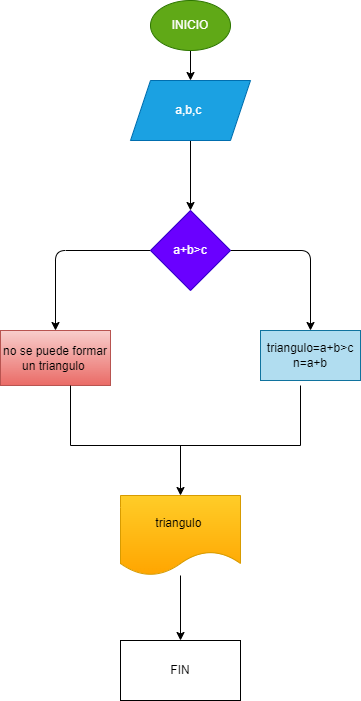

The diagram above was exported from draw.io. Its source (the exported page's mxGraphModel, read from the mxfile embedded in the PNG):
<mxGraphModel dx="1271" dy="785" grid="1" gridSize="10" guides="1" tooltips="1" connect="1" arrows="1" fold="1" page="1" pageScale="1" pageWidth="827" pageHeight="1169" math="0" shadow="0">
  <root>
    <mxCell id="0" />
    <mxCell id="1" parent="0" />
    <mxCell id="4" value="" style="edgeStyle=none;html=1;" edge="1" parent="1" source="2" target="3">
      <mxGeometry relative="1" as="geometry" />
    </mxCell>
    <mxCell id="2" value="INICIO" style="ellipse;whiteSpace=wrap;html=1;fillColor=#60a917;fontColor=#ffffff;strokeColor=#2D7600;" vertex="1" parent="1">
      <mxGeometry x="220" y="10" width="80" height="50" as="geometry" />
    </mxCell>
    <mxCell id="6" value="" style="edgeStyle=none;html=1;" edge="1" parent="1" source="3" target="5">
      <mxGeometry relative="1" as="geometry" />
    </mxCell>
    <mxCell id="3" value="a,b,c&amp;nbsp;" style="shape=parallelogram;perimeter=parallelogramPerimeter;whiteSpace=wrap;html=1;fixedSize=1;fillColor=#1ba1e2;fontColor=#ffffff;strokeColor=#006EAF;" vertex="1" parent="1">
      <mxGeometry x="200" y="90" width="120" height="60" as="geometry" />
    </mxCell>
    <mxCell id="8" value="" style="edgeStyle=none;html=1;" edge="1" parent="1" source="5" target="7">
      <mxGeometry relative="1" as="geometry">
        <Array as="points">
          <mxPoint x="380" y="260" />
        </Array>
      </mxGeometry>
    </mxCell>
    <mxCell id="10" value="" style="edgeStyle=none;html=1;" edge="1" parent="1" source="5" target="9">
      <mxGeometry relative="1" as="geometry">
        <Array as="points">
          <mxPoint x="125" y="260" />
        </Array>
      </mxGeometry>
    </mxCell>
    <mxCell id="5" value="a+b&amp;gt;c" style="rhombus;whiteSpace=wrap;html=1;fillColor=#6a00ff;fontColor=#ffffff;strokeColor=#3700CC;" vertex="1" parent="1">
      <mxGeometry x="220" y="220" width="80" height="80" as="geometry" />
    </mxCell>
    <mxCell id="7" value="triangulo=a+b&amp;gt;c&lt;br&gt;n=a+b" style="whiteSpace=wrap;html=1;fillColor=#b1ddf0;strokeColor=#10739e;" vertex="1" parent="1">
      <mxGeometry x="330" y="340" width="100" height="50" as="geometry" />
    </mxCell>
    <mxCell id="9" value="no se puede formar un triangulo&amp;nbsp;" style="whiteSpace=wrap;html=1;fillColor=#f8cecc;gradientColor=#ea6b66;strokeColor=#b85450;" vertex="1" parent="1">
      <mxGeometry x="70" y="340" width="110" height="55" as="geometry" />
    </mxCell>
    <mxCell id="18" value="" style="edgeStyle=none;html=1;" edge="1" parent="1" source="13" target="17">
      <mxGeometry relative="1" as="geometry" />
    </mxCell>
    <mxCell id="13" value="triangulo&amp;nbsp;" style="shape=document;whiteSpace=wrap;html=1;boundedLbl=1;fillColor=#ffcd28;gradientColor=#ffa500;strokeColor=#d79b00;" vertex="1" parent="1">
      <mxGeometry x="190" y="505" width="120" height="80" as="geometry" />
    </mxCell>
    <mxCell id="15" value="" style="shape=partialRectangle;whiteSpace=wrap;html=1;bottom=1;right=1;left=1;top=0;fillColor=none;routingCenterX=-0.5;" vertex="1" parent="1">
      <mxGeometry x="140" y="395" width="230" height="60" as="geometry" />
    </mxCell>
    <mxCell id="16" value="" style="endArrow=classic;html=1;entryX=0.5;entryY=0;entryDx=0;entryDy=0;" edge="1" parent="1" target="13">
      <mxGeometry width="50" height="50" relative="1" as="geometry">
        <mxPoint x="250" y="455" as="sourcePoint" />
        <mxPoint x="300" y="405" as="targetPoint" />
      </mxGeometry>
    </mxCell>
    <mxCell id="17" value="FIN" style="whiteSpace=wrap;html=1;" vertex="1" parent="1">
      <mxGeometry x="190" y="650" width="120" height="60" as="geometry" />
    </mxCell>
  </root>
</mxGraphModel>